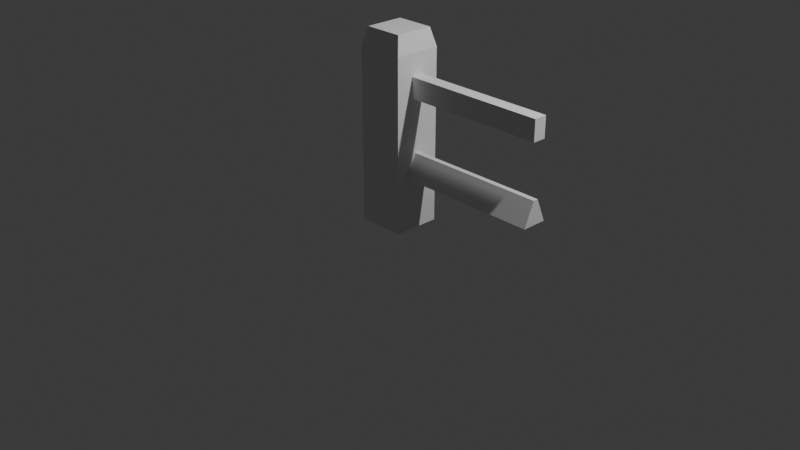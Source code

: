 # Source: fence.blend  (saved by Blender 4.1.24; exported with 4.5.12 LTS)
import bpy
from mathutils import Matrix  # noqa: F401  (used for matrix-valued properties, if any)

bpy.ops.wm.read_factory_settings(use_empty=True)
scene = bpy.context.scene
scene.name = 'Scene'

# ---- collections
col_collection = bpy.data.collections.new('Collection'); scene.collection.children.link(col_collection)

# ---- world
world_world = bpy.data.worlds.new('World'); scene.world = world_world
world_world.use_nodes = True; world_world.node_tree.nodes.clear()
_N = world_world.node_tree.nodes; _L = world_world.node_tree.links
n0 = _N.new('ShaderNodeOutputWorld'); n0.name = 'World Output'; n0.location = (300, 300)
n1 = _N.new('ShaderNodeBackground'); n1.name = 'Background'; n1.location = (10, 300)
n1.inputs[0].default_value = (0.05088, 0.05088, 0.05088, 1.0)
_L.new(n1.outputs[0], n0.inputs[0])
n0.is_active_output = True
world_world.color = (0.05088, 0.05088, 0.05088)
world_world.use_sun_shadow = False
world_world.sun_shadow_jitter_overblur = 0.0

# ---- cameras
cam_camera = bpy.data.cameras.new('Camera')
cam_camera.clip_end = 100.0
cam_camera.ortho_scale = 7.314

# ---- lights
light_light = bpy.data.lights.new('Light', 'POINT')
light_light.transmission_factor = 0.0
light_light.energy = 1000.0
light_light.shadow_soft_size = 0.1
light_light.shadow_maximum_resolution = 0.006
light_light.use_absolute_resolution = True

# ---- meshes
me_cube_001 = bpy.data.meshes.new('Cube.001')
me_cube_001.from_pydata([(-1.0, -1.0, -1.0), (-0.1009, 1.0, -0.1926), (-0.2742, 1.0, 0.5838), (1.0, -1.0, -1.0), (0.1009, 1.0, -0.1926), (0.2742, 1.0, 0.5838), (-0.5213, 1.0, -0.4383), (0.5213, 1.0, -0.4383), (-0.2742, 7.0, 0.5838), (-0.2742, 7.0, 0.369), (0.2742, 7.0, 0.369), (0.2742, 7.0, 0.5838), (1.0, 1.0, -1.0), (-1.0, 1.0, -1.0), (0.2742, 1.0, 0.369), (-0.2742, 1.0, 0.369), (0.5213, 7.0, -0.4383), (-0.5213, 7.0, -0.4383), (0.1009, 7.0, -0.1926), (-0.1009, 7.0, -0.1926), (-0.8103, -0.8103, 1.0), (-1.0, -1.0, 0.8103), (0.8103, -0.8103, 1.0), (1.0, -1.0, 0.8103), (-0.8103, 0.8103, 1.0), (-1.0, 1.0, 0.8103), (0.8103, 0.8103, 1.0), (1.0, 1.0, 0.8103)], [], [(26, 24, 20, 22), (2, 5, 11, 8), (2, 15, 13, 25), (0, 21, 25, 13), (13, 12, 3, 0), (12, 27, 23, 3), (5, 2, 25, 27), (1, 4, 18, 19), (14, 5, 27, 12), (9, 8, 11, 10), (15, 2, 8, 9), (5, 14, 10, 11), (14, 15, 9, 10), (6, 7, 12, 13), (4, 1, 15, 14), (1, 6, 13, 15), (7, 4, 14, 12), (19, 18, 16, 17), (6, 1, 19, 17), (7, 6, 17, 16), (4, 7, 16, 18), (20, 24, 25, 21), (24, 26, 27, 25), (26, 22, 23, 27), (22, 20, 21, 23), (3, 23, 21, 0)])
_uv = me_cube_001.uv_layers.new(name='UVMap')
_uv.uv.foreach_set('vector', [0.5147, 0.2352, 0.3068, 0.2352, 0.3068, 0.02733, 0.5147, 0.02733, 0.7833, 0.002997, 0.8536, 0.002997, 0.8536, 0.7727, 0.7833, 0.7727, 0.5741, 0.1664, 0.6016, 0.1664, 0.7773, 0.2596, 0.545, 0.2596, 0.7773, 0.5221, 0.545, 0.5221, 0.545, 0.2656, 0.7773, 0.2656, 0.539, 0.5221, 0.2825, 0.5221, 0.2825, 0.2656, 0.539, 0.2656, 0.5147, 0.7847, 0.2825, 0.7847, 0.2825, 0.5281, 0.5147, 0.5281, 0.5741, 0.09611, 0.5741, 0.1664, 0.545, 0.2596, 0.545, 0.002997, 0.05693, 0.002997, 0.08281, 0.002997, 0.08281, 0.7727, 0.05693, 0.7727, 0.6016, 0.09611, 0.5741, 0.09611, 0.545, 0.002997, 0.7773, 0.002997, 0.06805, 0.849, 0.0405, 0.849, 0.0405, 0.7787, 0.06805, 0.7787, 0.9635, 0.7727, 0.9359, 0.7727, 0.9359, 0.002997, 0.9635, 0.002997, 0.9695, 0.002997, 0.997, 0.002997, 0.997, 0.7727, 0.9695, 0.7727, 0.8596, 0.002997, 0.9299, 0.002997, 0.9299, 0.7727, 0.8596, 0.7727, 0.7052, 0.1982, 0.7052, 0.0644, 0.7773, 0.002997, 0.7773, 0.2596, 0.6737, 0.1183, 0.6737, 0.1442, 0.6016, 0.1664, 0.6016, 0.09611, 0.6737, 0.1442, 0.7052, 0.1982, 0.7773, 0.2596, 0.6016, 0.1664, 0.7052, 0.0644, 0.6737, 0.1183, 0.6016, 0.09611, 0.7773, 0.002997, 0.002997, 0.8585, 0.002997, 0.8326, 0.03451, 0.7787, 0.03451, 0.9124, 0.002997, 0.002997, 0.05693, 0.002997, 0.05693, 0.7727, 0.002997, 0.7727, 0.1427, 0.002997, 0.2765, 0.002997, 0.2765, 0.7727, 0.1427, 0.7727, 0.08281, 0.002997, 0.1367, 0.002997, 0.1367, 0.7727, 0.08281, 0.7727, 0.3068, 0.02733, 0.3068, 0.2352, 0.2825, 0.2596, 0.2825, 0.002997, 0.3068, 0.2352, 0.5147, 0.2352, 0.539, 0.2596, 0.2825, 0.2596, 0.5147, 0.2352, 0.5147, 0.02733, 0.539, 0.002997, 0.539, 0.2596, 0.5147, 0.02733, 0.3068, 0.02733, 0.2825, 0.002997, 0.539, 0.002997, 0.7529, 0.7847, 0.5207, 0.7847, 0.5207, 0.5281, 0.7529, 0.5281])
me_cube_001.update()

# ---- objects
ob_light = bpy.data.objects.new('Light', light_light)
ob_camera = bpy.data.objects.new('Camera', cam_camera)
ob_cube = bpy.data.objects.new('Cube', me_cube_001)

# ---- transforms, parenting, visibility, modifiers, constraints
ob_light.location = (4.076, 1.005, 5.904)
ob_light.rotation_euler = (0.6503, 0.05522, 1.866)
ob_light.lock_rotations_4d = False
ob_light.empty_display_type = 'ARROWS'
ob_light.color = (0.0, 0.0, 0.0, 0.0)
ob_light.lineart.crease_threshold = 0.0
ob_camera.location = (7.359, -6.926, 4.958)
ob_camera.rotation_euler = (1.109, 0.0, 0.8149)
ob_camera.lock_rotations_4d = False
ob_camera.empty_display_type = 'ARROWS'
ob_camera.color = (0.0, 0.0, 0.0, 0.0)
ob_camera.display_type = 'WIRE'
ob_camera.lineart.crease_threshold = 0.0
ob_cube.location = (0.0, 0.0, 1.0)
ob_cube.rotation_euler = (0.0, -0.0, -1.571)
ob_cube.scale = (0.25, 0.25, 1.0)

# ---- collection membership
col_collection.objects.link(ob_light)
col_collection.objects.link(ob_camera)
col_collection.objects.link(ob_cube)

# ---- scene / render settings (as saved in the file)
scene.camera = ob_camera
scene.frame_start = 1; scene.frame_end = 250; scene.frame_set(1)
scene.render.engine = 'BLENDER_EEVEE_NEXT'
scene.cycles.sampling_pattern = 'TABULATED_SOBOL'
scene.eevee.ray_tracing_options.trace_max_roughness = 0.0
bpy.context.view_layer.update()
